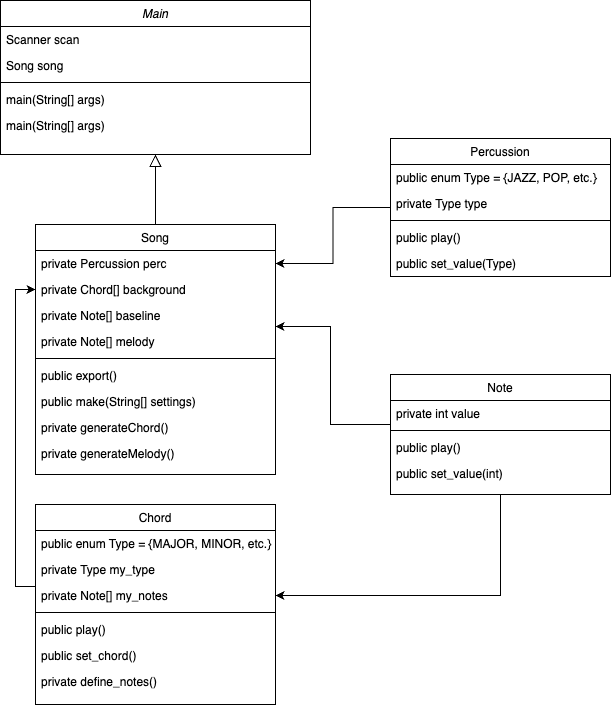

The diagram above was exported from draw.io. Its source (the exported page's mxGraphModel, read from the mxfile embedded in the PNG):
<mxGraphModel dx="1434" dy="676" grid="1" gridSize="10" guides="1" tooltips="1" connect="1" arrows="1" fold="1" page="1" pageScale="1" pageWidth="827" pageHeight="1169" math="0" shadow="0">
  <root>
    <mxCell id="WIyWlLk6GJQsqaUBKTNV-0" />
    <mxCell id="WIyWlLk6GJQsqaUBKTNV-1" parent="WIyWlLk6GJQsqaUBKTNV-0" />
    <mxCell id="zkfFHV4jXpPFQw0GAbJ--0" value="Main" style="swimlane;fontStyle=2;align=center;verticalAlign=top;childLayout=stackLayout;horizontal=1;startSize=26;horizontalStack=0;resizeParent=1;resizeLast=0;collapsible=1;marginBottom=0;rounded=0;shadow=0;strokeWidth=1;" parent="WIyWlLk6GJQsqaUBKTNV-1" vertex="1">
      <mxGeometry x="50" y="66" width="310" height="154" as="geometry">
        <mxRectangle x="230" y="140" width="160" height="26" as="alternateBounds" />
      </mxGeometry>
    </mxCell>
    <mxCell id="zkfFHV4jXpPFQw0GAbJ--1" value="Scanner scan" style="text;align=left;verticalAlign=top;spacingLeft=4;spacingRight=4;overflow=hidden;rotatable=0;points=[[0,0.5],[1,0.5]];portConstraint=eastwest;" parent="zkfFHV4jXpPFQw0GAbJ--0" vertex="1">
      <mxGeometry y="26" width="310" height="26" as="geometry" />
    </mxCell>
    <mxCell id="zkfFHV4jXpPFQw0GAbJ--2" value="Song song" style="text;align=left;verticalAlign=top;spacingLeft=4;spacingRight=4;overflow=hidden;rotatable=0;points=[[0,0.5],[1,0.5]];portConstraint=eastwest;rounded=0;shadow=0;html=0;" parent="zkfFHV4jXpPFQw0GAbJ--0" vertex="1">
      <mxGeometry y="52" width="310" height="26" as="geometry" />
    </mxCell>
    <mxCell id="zkfFHV4jXpPFQw0GAbJ--4" value="" style="line;html=1;strokeWidth=1;align=left;verticalAlign=middle;spacingTop=-1;spacingLeft=3;spacingRight=3;rotatable=0;labelPosition=right;points=[];portConstraint=eastwest;" parent="zkfFHV4jXpPFQw0GAbJ--0" vertex="1">
      <mxGeometry y="78" width="310" height="8" as="geometry" />
    </mxCell>
    <mxCell id="zkfFHV4jXpPFQw0GAbJ--5" value="main(String[] args)" style="text;align=left;verticalAlign=top;spacingLeft=4;spacingRight=4;overflow=hidden;rotatable=0;points=[[0,0.5],[1,0.5]];portConstraint=eastwest;" parent="zkfFHV4jXpPFQw0GAbJ--0" vertex="1">
      <mxGeometry y="86" width="310" height="26" as="geometry" />
    </mxCell>
    <mxCell id="1ipxpmwh97SwiPhunN27-29" value="main(String[] args)" style="text;align=left;verticalAlign=top;spacingLeft=4;spacingRight=4;overflow=hidden;rotatable=0;points=[[0,0.5],[1,0.5]];portConstraint=eastwest;" parent="zkfFHV4jXpPFQw0GAbJ--0" vertex="1">
      <mxGeometry y="112" width="310" height="26" as="geometry" />
    </mxCell>
    <mxCell id="1ipxpmwh97SwiPhunN27-28" style="edgeStyle=orthogonalEdgeStyle;rounded=0;orthogonalLoop=1;jettySize=auto;html=1;entryX=0;entryY=0.5;entryDx=0;entryDy=0;" parent="WIyWlLk6GJQsqaUBKTNV-1" source="zkfFHV4jXpPFQw0GAbJ--6" target="1ipxpmwh97SwiPhunN27-2" edge="1">
      <mxGeometry relative="1" as="geometry">
        <Array as="points">
          <mxPoint x="65" y="652" />
          <mxPoint x="65" y="355" />
        </Array>
      </mxGeometry>
    </mxCell>
    <mxCell id="zkfFHV4jXpPFQw0GAbJ--6" value="Chord" style="swimlane;fontStyle=0;align=center;verticalAlign=top;childLayout=stackLayout;horizontal=1;startSize=26;horizontalStack=0;resizeParent=1;resizeLast=0;collapsible=1;marginBottom=0;rounded=0;shadow=0;strokeWidth=1;" parent="WIyWlLk6GJQsqaUBKTNV-1" vertex="1">
      <mxGeometry x="85" y="570" width="240" height="200" as="geometry">
        <mxRectangle x="130" y="380" width="160" height="26" as="alternateBounds" />
      </mxGeometry>
    </mxCell>
    <mxCell id="zkfFHV4jXpPFQw0GAbJ--7" value="public enum Type = {MAJOR, MINOR, etc.}" style="text;align=left;verticalAlign=top;spacingLeft=4;spacingRight=4;overflow=hidden;rotatable=0;points=[[0,0.5],[1,0.5]];portConstraint=eastwest;" parent="zkfFHV4jXpPFQw0GAbJ--6" vertex="1">
      <mxGeometry y="26" width="240" height="26" as="geometry" />
    </mxCell>
    <mxCell id="1ipxpmwh97SwiPhunN27-0" value="private Type my_type" style="text;align=left;verticalAlign=top;spacingLeft=4;spacingRight=4;overflow=hidden;rotatable=0;points=[[0,0.5],[1,0.5]];portConstraint=eastwest;rounded=0;shadow=0;html=0;" parent="zkfFHV4jXpPFQw0GAbJ--6" vertex="1">
      <mxGeometry y="52" width="240" height="26" as="geometry" />
    </mxCell>
    <mxCell id="zkfFHV4jXpPFQw0GAbJ--8" value="private Note[] my_notes" style="text;align=left;verticalAlign=top;spacingLeft=4;spacingRight=4;overflow=hidden;rotatable=0;points=[[0,0.5],[1,0.5]];portConstraint=eastwest;rounded=0;shadow=0;html=0;" parent="zkfFHV4jXpPFQw0GAbJ--6" vertex="1">
      <mxGeometry y="78" width="240" height="26" as="geometry" />
    </mxCell>
    <mxCell id="zkfFHV4jXpPFQw0GAbJ--9" value="" style="line;html=1;strokeWidth=1;align=left;verticalAlign=middle;spacingTop=-1;spacingLeft=3;spacingRight=3;rotatable=0;labelPosition=right;points=[];portConstraint=eastwest;" parent="zkfFHV4jXpPFQw0GAbJ--6" vertex="1">
      <mxGeometry y="104" width="240" height="8" as="geometry" />
    </mxCell>
    <mxCell id="zkfFHV4jXpPFQw0GAbJ--11" value="public play()" style="text;align=left;verticalAlign=top;spacingLeft=4;spacingRight=4;overflow=hidden;rotatable=0;points=[[0,0.5],[1,0.5]];portConstraint=eastwest;" parent="zkfFHV4jXpPFQw0GAbJ--6" vertex="1">
      <mxGeometry y="112" width="240" height="26" as="geometry" />
    </mxCell>
    <mxCell id="fEvlPg0jiwnVYhPAwBUa-0" value="public set_chord()" style="text;align=left;verticalAlign=top;spacingLeft=4;spacingRight=4;overflow=hidden;rotatable=0;points=[[0,0.5],[1,0.5]];portConstraint=eastwest;" vertex="1" parent="zkfFHV4jXpPFQw0GAbJ--6">
      <mxGeometry y="138" width="240" height="26" as="geometry" />
    </mxCell>
    <mxCell id="fEvlPg0jiwnVYhPAwBUa-1" value="private define_notes()" style="text;align=left;verticalAlign=top;spacingLeft=4;spacingRight=4;overflow=hidden;rotatable=0;points=[[0,0.5],[1,0.5]];portConstraint=eastwest;" vertex="1" parent="zkfFHV4jXpPFQw0GAbJ--6">
      <mxGeometry y="164" width="240" height="26" as="geometry" />
    </mxCell>
    <mxCell id="1ipxpmwh97SwiPhunN27-12" style="edgeStyle=orthogonalEdgeStyle;rounded=0;orthogonalLoop=1;jettySize=auto;html=1;entryX=1;entryY=0.5;entryDx=0;entryDy=0;" parent="WIyWlLk6GJQsqaUBKTNV-1" source="zkfFHV4jXpPFQw0GAbJ--13" target="zkfFHV4jXpPFQw0GAbJ--8" edge="1">
      <mxGeometry relative="1" as="geometry" />
    </mxCell>
    <mxCell id="1ipxpmwh97SwiPhunN27-15" style="edgeStyle=orthogonalEdgeStyle;rounded=0;orthogonalLoop=1;jettySize=auto;html=1;entryX=1;entryY=0.923;entryDx=0;entryDy=0;entryPerimeter=0;" parent="WIyWlLk6GJQsqaUBKTNV-1" source="zkfFHV4jXpPFQw0GAbJ--13" target="1ipxpmwh97SwiPhunN27-4" edge="1">
      <mxGeometry relative="1" as="geometry">
        <mxPoint x="360" y="523" as="targetPoint" />
        <Array as="points">
          <mxPoint x="380" y="490" />
          <mxPoint x="380" y="392" />
        </Array>
      </mxGeometry>
    </mxCell>
    <mxCell id="zkfFHV4jXpPFQw0GAbJ--13" value="Note" style="swimlane;fontStyle=0;align=center;verticalAlign=top;childLayout=stackLayout;horizontal=1;startSize=26;horizontalStack=0;resizeParent=1;resizeLast=0;collapsible=1;marginBottom=0;rounded=0;shadow=0;strokeWidth=1;" parent="WIyWlLk6GJQsqaUBKTNV-1" vertex="1">
      <mxGeometry x="440" y="440" width="220" height="120" as="geometry">
        <mxRectangle x="340" y="380" width="170" height="26" as="alternateBounds" />
      </mxGeometry>
    </mxCell>
    <mxCell id="zkfFHV4jXpPFQw0GAbJ--14" value="private int value" style="text;align=left;verticalAlign=top;spacingLeft=4;spacingRight=4;overflow=hidden;rotatable=0;points=[[0,0.5],[1,0.5]];portConstraint=eastwest;" parent="zkfFHV4jXpPFQw0GAbJ--13" vertex="1">
      <mxGeometry y="26" width="220" height="26" as="geometry" />
    </mxCell>
    <mxCell id="zkfFHV4jXpPFQw0GAbJ--15" value="" style="line;html=1;strokeWidth=1;align=left;verticalAlign=middle;spacingTop=-1;spacingLeft=3;spacingRight=3;rotatable=0;labelPosition=right;points=[];portConstraint=eastwest;" parent="zkfFHV4jXpPFQw0GAbJ--13" vertex="1">
      <mxGeometry y="52" width="220" height="8" as="geometry" />
    </mxCell>
    <mxCell id="1ipxpmwh97SwiPhunN27-14" value="public play()" style="text;align=left;verticalAlign=top;spacingLeft=4;spacingRight=4;overflow=hidden;rotatable=0;points=[[0,0.5],[1,0.5]];portConstraint=eastwest;" parent="zkfFHV4jXpPFQw0GAbJ--13" vertex="1">
      <mxGeometry y="60" width="220" height="26" as="geometry" />
    </mxCell>
    <mxCell id="1ipxpmwh97SwiPhunN27-17" value="public set_value(int)" style="text;align=left;verticalAlign=top;spacingLeft=4;spacingRight=4;overflow=hidden;rotatable=0;points=[[0,0.5],[1,0.5]];portConstraint=eastwest;" parent="zkfFHV4jXpPFQw0GAbJ--13" vertex="1">
      <mxGeometry y="86" width="220" height="26" as="geometry" />
    </mxCell>
    <mxCell id="zkfFHV4jXpPFQw0GAbJ--16" value="" style="endArrow=block;endSize=10;endFill=0;shadow=0;strokeWidth=1;rounded=0;curved=0;edgeStyle=elbowEdgeStyle;elbow=vertical;exitX=0.5;exitY=0;exitDx=0;exitDy=0;" parent="WIyWlLk6GJQsqaUBKTNV-1" source="1ipxpmwh97SwiPhunN27-1" target="zkfFHV4jXpPFQw0GAbJ--0" edge="1">
      <mxGeometry width="160" relative="1" as="geometry">
        <mxPoint x="210" y="373" as="sourcePoint" />
        <mxPoint x="310" y="271" as="targetPoint" />
      </mxGeometry>
    </mxCell>
    <mxCell id="1ipxpmwh97SwiPhunN27-1" value="Song" style="swimlane;fontStyle=0;align=center;verticalAlign=top;childLayout=stackLayout;horizontal=1;startSize=26;horizontalStack=0;resizeParent=1;resizeLast=0;collapsible=1;marginBottom=0;rounded=0;shadow=0;strokeWidth=1;" parent="WIyWlLk6GJQsqaUBKTNV-1" vertex="1">
      <mxGeometry x="85" y="290" width="240" height="250" as="geometry">
        <mxRectangle x="400" y="310" width="160" height="26" as="alternateBounds" />
      </mxGeometry>
    </mxCell>
    <mxCell id="1ipxpmwh97SwiPhunN27-11" value="private Percussion perc" style="text;align=left;verticalAlign=top;spacingLeft=4;spacingRight=4;overflow=hidden;rotatable=0;points=[[0,0.5],[1,0.5]];portConstraint=eastwest;rounded=0;shadow=0;html=0;" parent="1ipxpmwh97SwiPhunN27-1" vertex="1">
      <mxGeometry y="26" width="240" height="26" as="geometry" />
    </mxCell>
    <mxCell id="1ipxpmwh97SwiPhunN27-2" value="private Chord[] background" style="text;align=left;verticalAlign=top;spacingLeft=4;spacingRight=4;overflow=hidden;rotatable=0;points=[[0,0.5],[1,0.5]];portConstraint=eastwest;" parent="1ipxpmwh97SwiPhunN27-1" vertex="1">
      <mxGeometry y="52" width="240" height="26" as="geometry" />
    </mxCell>
    <mxCell id="1ipxpmwh97SwiPhunN27-4" value="private Note[] baseline" style="text;align=left;verticalAlign=top;spacingLeft=4;spacingRight=4;overflow=hidden;rotatable=0;points=[[0,0.5],[1,0.5]];portConstraint=eastwest;rounded=0;shadow=0;html=0;" parent="1ipxpmwh97SwiPhunN27-1" vertex="1">
      <mxGeometry y="78" width="240" height="26" as="geometry" />
    </mxCell>
    <mxCell id="1ipxpmwh97SwiPhunN27-3" value="private Note[] melody" style="text;align=left;verticalAlign=top;spacingLeft=4;spacingRight=4;overflow=hidden;rotatable=0;points=[[0,0.5],[1,0.5]];portConstraint=eastwest;rounded=0;shadow=0;html=0;" parent="1ipxpmwh97SwiPhunN27-1" vertex="1">
      <mxGeometry y="104" width="240" height="26" as="geometry" />
    </mxCell>
    <mxCell id="1ipxpmwh97SwiPhunN27-5" value="" style="line;html=1;strokeWidth=1;align=left;verticalAlign=middle;spacingTop=-1;spacingLeft=3;spacingRight=3;rotatable=0;labelPosition=right;points=[];portConstraint=eastwest;" parent="1ipxpmwh97SwiPhunN27-1" vertex="1">
      <mxGeometry y="130" width="240" height="8" as="geometry" />
    </mxCell>
    <mxCell id="1ipxpmwh97SwiPhunN27-6" value="public export()" style="text;align=left;verticalAlign=top;spacingLeft=4;spacingRight=4;overflow=hidden;rotatable=0;points=[[0,0.5],[1,0.5]];portConstraint=eastwest;fontStyle=0" parent="1ipxpmwh97SwiPhunN27-1" vertex="1">
      <mxGeometry y="138" width="240" height="26" as="geometry" />
    </mxCell>
    <mxCell id="1ipxpmwh97SwiPhunN27-7" value="public make(String[] settings)" style="text;align=left;verticalAlign=top;spacingLeft=4;spacingRight=4;overflow=hidden;rotatable=0;points=[[0,0.5],[1,0.5]];portConstraint=eastwest;" parent="1ipxpmwh97SwiPhunN27-1" vertex="1">
      <mxGeometry y="164" width="240" height="26" as="geometry" />
    </mxCell>
    <mxCell id="1ipxpmwh97SwiPhunN27-26" value="private generateChord()" style="text;align=left;verticalAlign=top;spacingLeft=4;spacingRight=4;overflow=hidden;rotatable=0;points=[[0,0.5],[1,0.5]];portConstraint=eastwest;fontStyle=0" parent="1ipxpmwh97SwiPhunN27-1" vertex="1">
      <mxGeometry y="190" width="240" height="26" as="geometry" />
    </mxCell>
    <mxCell id="1ipxpmwh97SwiPhunN27-27" value="private generateMelody()" style="text;align=left;verticalAlign=top;spacingLeft=4;spacingRight=4;overflow=hidden;rotatable=0;points=[[0,0.5],[1,0.5]];portConstraint=eastwest;fontStyle=0" parent="1ipxpmwh97SwiPhunN27-1" vertex="1">
      <mxGeometry y="216" width="240" height="26" as="geometry" />
    </mxCell>
    <mxCell id="1ipxpmwh97SwiPhunN27-24" style="edgeStyle=orthogonalEdgeStyle;rounded=0;orthogonalLoop=1;jettySize=auto;html=1;entryX=1;entryY=0.5;entryDx=0;entryDy=0;" parent="WIyWlLk6GJQsqaUBKTNV-1" source="1ipxpmwh97SwiPhunN27-18" target="1ipxpmwh97SwiPhunN27-11" edge="1">
      <mxGeometry relative="1" as="geometry" />
    </mxCell>
    <mxCell id="1ipxpmwh97SwiPhunN27-18" value="Percussion" style="swimlane;fontStyle=0;align=center;verticalAlign=top;childLayout=stackLayout;horizontal=1;startSize=26;horizontalStack=0;resizeParent=1;resizeLast=0;collapsible=1;marginBottom=0;rounded=0;shadow=0;strokeWidth=1;" parent="WIyWlLk6GJQsqaUBKTNV-1" vertex="1">
      <mxGeometry x="440" y="204" width="220" height="138" as="geometry">
        <mxRectangle x="340" y="380" width="170" height="26" as="alternateBounds" />
      </mxGeometry>
    </mxCell>
    <mxCell id="1ipxpmwh97SwiPhunN27-19" value="public enum Type = {JAZZ, POP, etc.}" style="text;align=left;verticalAlign=top;spacingLeft=4;spacingRight=4;overflow=hidden;rotatable=0;points=[[0,0.5],[1,0.5]];portConstraint=eastwest;" parent="1ipxpmwh97SwiPhunN27-18" vertex="1">
      <mxGeometry y="26" width="220" height="26" as="geometry" />
    </mxCell>
    <mxCell id="1ipxpmwh97SwiPhunN27-23" value="private Type type" style="text;align=left;verticalAlign=top;spacingLeft=4;spacingRight=4;overflow=hidden;rotatable=0;points=[[0,0.5],[1,0.5]];portConstraint=eastwest;" parent="1ipxpmwh97SwiPhunN27-18" vertex="1">
      <mxGeometry y="52" width="220" height="26" as="geometry" />
    </mxCell>
    <mxCell id="1ipxpmwh97SwiPhunN27-20" value="" style="line;html=1;strokeWidth=1;align=left;verticalAlign=middle;spacingTop=-1;spacingLeft=3;spacingRight=3;rotatable=0;labelPosition=right;points=[];portConstraint=eastwest;" parent="1ipxpmwh97SwiPhunN27-18" vertex="1">
      <mxGeometry y="78" width="220" height="8" as="geometry" />
    </mxCell>
    <mxCell id="1ipxpmwh97SwiPhunN27-21" value="public play()" style="text;align=left;verticalAlign=top;spacingLeft=4;spacingRight=4;overflow=hidden;rotatable=0;points=[[0,0.5],[1,0.5]];portConstraint=eastwest;" parent="1ipxpmwh97SwiPhunN27-18" vertex="1">
      <mxGeometry y="86" width="220" height="26" as="geometry" />
    </mxCell>
    <mxCell id="1ipxpmwh97SwiPhunN27-22" value="public set_value(Type)" style="text;align=left;verticalAlign=top;spacingLeft=4;spacingRight=4;overflow=hidden;rotatable=0;points=[[0,0.5],[1,0.5]];portConstraint=eastwest;" parent="1ipxpmwh97SwiPhunN27-18" vertex="1">
      <mxGeometry y="112" width="220" height="26" as="geometry" />
    </mxCell>
  </root>
</mxGraphModel>